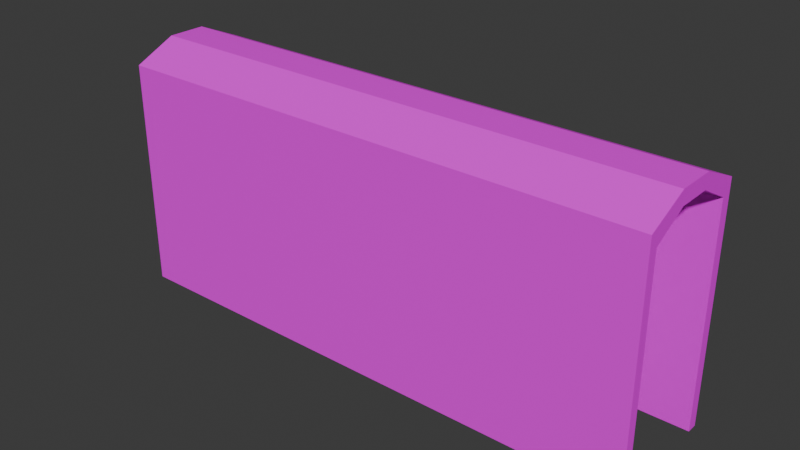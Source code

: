 # Source: WalkwayThruHouseWTrim.blend  (saved by Blender 4.0.36; exported with 4.5.12 LTS)
import bpy
from mathutils import Matrix  # noqa: F401  (used for matrix-valued properties, if any)

bpy.ops.wm.read_factory_settings(use_empty=True)
scene = bpy.context.scene
scene.name = 'Scene'

# ---- collections
col_collection = bpy.data.collections.new('Collection'); scene.collection.children.link(col_collection)

# ---- images (referenced by path relative to the original .blend; pixels are not part of the script)
import os
ASSET_DIR = os.environ.get("B2B_ASSET_DIR", "")  # directory of the original .blend (textures are referenced by path, not embedded)
HERE = os.path.dirname(os.path.abspath(__file__))  # packed textures are extracted next to this script under _unpacked/

def load_image(name, relpath, width, height, colorspace="sRGB"):
    """Load a texture the original file referenced (path relative to the .blend, or extracted next to this script)."""
    p = next((c for c in (os.path.join(HERE, relpath), os.path.join(ASSET_DIR, relpath)) if relpath and os.path.exists(c)), "")
    if p:
        img = bpy.data.images.load(p, check_existing=True)
        img.name = name
    else:  # same state as the original file: an image datablock whose file is absent (Cycles renders it pink)
        img = bpy.data.images.new(name, width, height)
        img.source = "FILE"
        img.filepath = "//" + (relpath or name)
    img.colorspace_settings.name = colorspace
    return img
img_coloratlas1_png = load_image('ColorAtlas1.png', 'ColorAtlas1.png', 1024, 1024, 'sRGB')

# ---- materials (node trees are filled in below, after node groups)
mat_material_001 = bpy.data.materials.new('Material.001')
mat_material_001.use_transparent_shadow = False

# ---- material node trees
mat_material_001.use_nodes = True; mat_material_001.node_tree.nodes.clear()
_N = mat_material_001.node_tree.nodes; _L = mat_material_001.node_tree.links
n0 = _N.new('ShaderNodeBsdfPrincipled'); n0.name = 'Principled BSDF'; n0.location = (10, 300)
n0.inputs[3].default_value = 1.45
n1 = _N.new('ShaderNodeOutputMaterial'); n1.name = 'Material Output'; n1.location = (300, 300)
n2 = _N.new('ShaderNodeTexImage'); n2.name = 'Image Texture'; n2.location = (-280, 275)
n2.image = img_coloratlas1_png
_L.new(n0.outputs[0], n1.inputs[0])
_L.new(n2.outputs[0], n0.inputs[0])
n1.is_active_output = True

# ---- world
world_world = bpy.data.worlds.new('World'); scene.world = world_world
world_world.use_nodes = True; world_world.node_tree.nodes.clear()
_N = world_world.node_tree.nodes; _L = world_world.node_tree.links
n0 = _N.new('ShaderNodeOutputWorld'); n0.name = 'World Output'; n0.location = (300, 300)
n1 = _N.new('ShaderNodeBackground'); n1.name = 'Background'; n1.location = (10, 300)
n1.inputs[0].default_value = (0.05088, 0.05088, 0.05088, 1.0)
_L.new(n1.outputs[0], n0.inputs[0])
n0.is_active_output = True
world_world.color = (0.05088, 0.05088, 0.05088)
world_world.use_sun_shadow = False
world_world.sun_shadow_jitter_overblur = 0.0

# ---- meshes
me_cube_001 = bpy.data.meshes.new('Cube.001')
me_cube_001.from_pydata([(-0.6646, -0.893, 0.9465), (-1.0, 1.076, 0.09507), (-0.6646, 0.893, 0.9465), (-0.6646, -0.2977, 1.019), (-0.6646, 0.2977, 1.019), (1.0, -0.893, 0.9465), (1.0, -0.3333, 1.014), (1.0, -0.893, 0.09507), (1.0, 0.893, 0.09507), (1.0, 0.893, 0.9465), (1.0, 0.3333, 1.014), (1.0, -0.2977, 1.019), (1.0, 0.2977, 1.019), (-1.0, 0.893, 0.9465), (-1.0, 0.3333, 1.014), (-1.0, 0.893, 0.09507), (-1.0, -0.893, 0.09507), (-1.0, -0.893, 0.9465), (-1.0, -0.3333, 1.014), (-1.0, -0.2977, 1.019), (-1.0, 0.2977, 1.019), (0.9566, -1.06, 0.09507), (0.9566, 1.076, 0.09507), (0.9566, 1.076, 1.0), (0.9566, -0.893, 0.09507), (0.9566, -1.06, 1.0), (0.9566, 0.893, 0.09507), (0.9566, -0.3333, 1.075), (0.9566, 0.3333, 1.075), (-0.9522, -0.893, 0.09507), (-0.9522, 0.893, 0.09507), (-0.9522, -1.06, 0.09507), (-0.9522, 1.076, 0.09507), (-0.9522, 1.076, 1.0), (-0.9522, -1.06, 1.0), (-0.9522, -0.3333, 1.075), (-0.9522, 0.3333, 1.075)], [], [(30, 15, 1, 32), (2, 13, 15, 30, 26, 8, 9), (0, 5, 7, 24, 29, 16, 17), (3, 11, 6, 5), (5, 0, 3), (2, 9, 10, 12), (12, 4, 2), (4, 12, 11, 3, 19, 20), (19, 3, 0, 17, 18), (4, 20, 14, 13, 2), (32, 33, 23, 22), (26, 30, 32, 22), (28, 36, 35, 27), (23, 33, 36, 28), (27, 35, 34, 25), (24, 21, 31, 29), (21, 25, 34, 31)])
_uv = me_cube_001.uv_layers.new(name='UVMap')
_uv.uv.foreach_set('vector', [0.344, 0.3362, 0.344, 0.3352, 0.3476, 0.3352, 0.3476, 0.3362, 0.3088, 0.3812, 0.3088, 0.3746, 0.3256, 0.3746, 0.3256, 0.3755, 0.3256, 0.413, 0.3256, 0.4139, 0.3088, 0.4139, 0.3256, 0.4073, 0.3256, 0.3746, 0.3423, 0.3746, 0.3423, 0.3754, 0.3423, 0.413, 0.3423, 0.4139, 0.3256, 0.4139, 0.3206, 0.3418, 0.3206, 0.3746, 0.3199, 0.3746, 0.3088, 0.3746, 0.3088, 0.3746, 0.3088, 0.3418, 0.3206, 0.3418, 0.344, 0.3418, 0.344, 0.3746, 0.333, 0.3746, 0.3323, 0.3746, 0.3323, 0.3746, 0.3323, 0.3418, 0.344, 0.3418, 0.3323, 0.3418, 0.3323, 0.3746, 0.3206, 0.3746, 0.3206, 0.3418, 0.3206, 0.3352, 0.3323, 0.3352, 0.3206, 0.3352, 0.3206, 0.3418, 0.3088, 0.3418, 0.3088, 0.3352, 0.3199, 0.3352, 0.3323, 0.3418, 0.3323, 0.3352, 0.333, 0.3352, 0.344, 0.3352, 0.344, 0.3418, 0.2891, 0.4148, 0.2713, 0.4148, 0.2713, 0.3772, 0.2891, 0.3772, 0.344, 0.3737, 0.344, 0.3362, 0.3476, 0.3362, 0.3476, 0.3737, 0.2713, 0.3498, 0.3088, 0.3498, 0.3088, 0.3629, 0.2713, 0.3629, 0.2713, 0.3352, 0.3088, 0.3352, 0.3088, 0.3498, 0.2713, 0.3498, 0.2713, 0.3629, 0.3088, 0.3629, 0.3088, 0.3772, 0.2713, 0.3772, 0.3473, 0.4112, 0.344, 0.4112, 0.344, 0.3737, 0.3473, 0.3737, 0.3069, 0.4148, 0.2891, 0.4148, 0.2891, 0.3772, 0.3069, 0.3772])
_uv.active_render = True
_uv = me_cube_001.uv_layers.new(name='UVLightMap')
_uv.uv.foreach_set('vector', [0.344, 0.3362, 0.344, 0.3352, 0.3476, 0.3352, 0.3476, 0.3362, 0.3088, 0.3812, 0.3088, 0.3746, 0.3256, 0.3746, 0.3256, 0.3755, 0.3256, 0.413, 0.3256, 0.4139, 0.3088, 0.4139, 0.3256, 0.4073, 0.3256, 0.3746, 0.3423, 0.3746, 0.3423, 0.3754, 0.3423, 0.413, 0.3423, 0.4139, 0.3256, 0.4139, 0.3206, 0.3418, 0.3206, 0.3746, 0.3199, 0.3746, 0.3088, 0.3746, 0.3088, 0.3746, 0.3088, 0.3418, 0.3206, 0.3418, 0.344, 0.3418, 0.344, 0.3746, 0.333, 0.3746, 0.3323, 0.3746, 0.3323, 0.3746, 0.3323, 0.3418, 0.344, 0.3418, 0.3323, 0.3418, 0.3323, 0.3746, 0.3206, 0.3746, 0.3206, 0.3418, 0.3206, 0.3352, 0.3323, 0.3352, 0.3206, 0.3352, 0.3206, 0.3418, 0.3088, 0.3418, 0.3088, 0.3352, 0.3199, 0.3352, 0.3323, 0.3418, 0.3323, 0.3352, 0.333, 0.3352, 0.344, 0.3352, 0.344, 0.3418, 0.2891, 0.4148, 0.2713, 0.4148, 0.2713, 0.3772, 0.2891, 0.3772, 0.344, 0.3737, 0.344, 0.3362, 0.3476, 0.3362, 0.3476, 0.3737, 0.2713, 0.3498, 0.3088, 0.3498, 0.3088, 0.3629, 0.2713, 0.3629, 0.2713, 0.3352, 0.3088, 0.3352, 0.3088, 0.3498, 0.2713, 0.3498, 0.2713, 0.3629, 0.3088, 0.3629, 0.3088, 0.3772, 0.2713, 0.3772, 0.3473, 0.4112, 0.344, 0.4112, 0.344, 0.3737, 0.3473, 0.3737, 0.3069, 0.4148, 0.2891, 0.4148, 0.2891, 0.3772, 0.3069, 0.3772])
me_cube_001.materials.append(mat_material_001)
me_cube_001.update()
me_cube_002 = bpy.data.meshes.new('Cube.002')
me_cube_002.from_pydata([(-1.0, -1.06, 0.09507), (-1.0, -1.06, 1.0), (-1.0, 1.076, 0.09507), (-1.0, 1.076, 1.0), (1.0, -1.06, 0.09507), (1.0, -1.06, 1.0), (1.0, 1.076, 0.09507), (1.0, 1.076, 1.0), (-1.0, -0.3333, 1.075), (-1.0, 0.3333, 1.075), (1.0, 0.3333, 1.075), (1.0, -0.3333, 1.075), (1.0, -0.893, 0.9465), (1.0, -0.3333, 1.014), (1.0, -0.893, 0.09507), (1.0, 0.893, 0.09507), (1.0, 0.893, 0.9465), (1.0, 0.3333, 1.014), (1.0, -0.2977, 1.019), (1.0, 0.2977, 1.019), (-1.0, 0.893, 0.9465), (-1.0, 0.3333, 1.014), (-1.0, 0.893, 0.09507), (-1.0, -0.893, 0.09507), (-1.0, -0.893, 0.9465), (-1.0, -0.3333, 1.014), (-1.0, -0.2977, 1.019), (-1.0, 0.2977, 1.019), (0.9566, -1.06, 0.09507), (0.9566, 1.076, 0.09507), (0.9566, 1.076, 1.0), (0.9566, -0.893, 0.09507), (0.9566, -1.06, 1.0), (0.9566, 0.893, 0.09507), (0.9566, -0.3333, 1.075), (0.9566, 0.3333, 1.075), (-0.9522, -0.893, 0.09507), (-0.9522, -1.06, 0.09507), (-0.9522, 1.076, 0.09507), (-0.9522, 1.076, 1.0), (-0.9522, -1.06, 1.0), (-0.9522, -0.3333, 1.075), (-0.9522, 0.3333, 1.075)], [], [(9, 3, 2, 22, 20, 21), (29, 30, 7, 6), (12, 13, 11, 5, 4, 14), (37, 40, 1, 0), (36, 37, 0, 23), (41, 8, 1, 40), (39, 3, 9, 42), (42, 9, 8, 41), (15, 6, 7, 10, 17, 16), (19, 17, 10, 11, 13, 18), (0, 1, 8, 25, 24, 23), (26, 25, 8, 9, 21, 27), (15, 33, 29, 6), (10, 35, 34, 11), (7, 30, 35, 10), (11, 34, 32, 5), (14, 4, 28, 31), (4, 5, 32, 28), (2, 3, 39, 38)])
_uv = me_cube_002.uv_layers.new(name='UVMap')
_uv.uv.foreach_set('vector', [0.2475, 0.6768, 0.2504, 0.6481, 0.2853, 0.6481, 0.2853, 0.6552, 0.2525, 0.6552, 0.2499, 0.6768, 0.3285, 0.683, 0.3285, 0.6481, 0.3301, 0.6481, 0.3301, 0.683, 0.2903, 0.6546, 0.2877, 0.6761, 0.2853, 0.6761, 0.2882, 0.6481, 0.3231, 0.6481, 0.3231, 0.6546, 0.3266, 0.683, 0.3266, 0.6481, 0.3285, 0.6481, 0.3285, 0.683, 0.3283, 0.7243, 0.3283, 0.7179, 0.3301, 0.7179, 0.3301, 0.7243, 0.3231, 0.7024, 0.325, 0.7024, 0.325, 0.7305, 0.3231, 0.7305, 0.3231, 0.6481, 0.325, 0.6481, 0.325, 0.6768, 0.3231, 0.6768, 0.3231, 0.6768, 0.325, 0.6768, 0.325, 0.7024, 0.3231, 0.7024, 0.3231, 0.7234, 0.3231, 0.7305, 0.2882, 0.7305, 0.2853, 0.7018, 0.2877, 0.7018, 0.2903, 0.7234, 0.2875, 0.7005, 0.2877, 0.7018, 0.2853, 0.7018, 0.2853, 0.6761, 0.2877, 0.6761, 0.2875, 0.6775, 0.2853, 0.7305, 0.2504, 0.7305, 0.2475, 0.7024, 0.2499, 0.7024, 0.2525, 0.724, 0.2853, 0.724, 0.2497, 0.7011, 0.2499, 0.7024, 0.2475, 0.7024, 0.2475, 0.6768, 0.2499, 0.6768, 0.2497, 0.6781, 0.3266, 0.7179, 0.3283, 0.7179, 0.3283, 0.7249, 0.3266, 0.7249, 0.325, 0.6768, 0.3266, 0.6768, 0.3266, 0.7024, 0.325, 0.7024, 0.325, 0.6481, 0.3266, 0.6481, 0.3266, 0.6768, 0.325, 0.6768, 0.325, 0.7024, 0.3266, 0.7024, 0.3266, 0.7305, 0.325, 0.7305, 0.3283, 0.7308, 0.3283, 0.7243, 0.33, 0.7243, 0.33, 0.7308, 0.3285, 0.7179, 0.3285, 0.683, 0.3301, 0.683, 0.3301, 0.7179, 0.3266, 0.7179, 0.3266, 0.683, 0.3285, 0.683, 0.3285, 0.7179])
_uv.active_render = True
_uv = me_cube_002.uv_layers.new(name='UVLightMap')
_uv.uv.foreach_set('vector', [0.2475, 0.6768, 0.2504, 0.6481, 0.2853, 0.6481, 0.2853, 0.6552, 0.2525, 0.6552, 0.2499, 0.6768, 0.3285, 0.683, 0.3285, 0.6481, 0.3301, 0.6481, 0.3301, 0.683, 0.2903, 0.6546, 0.2877, 0.6761, 0.2853, 0.6761, 0.2882, 0.6481, 0.3231, 0.6481, 0.3231, 0.6546, 0.3266, 0.683, 0.3266, 0.6481, 0.3285, 0.6481, 0.3285, 0.683, 0.3283, 0.7243, 0.3283, 0.7179, 0.3301, 0.7179, 0.3301, 0.7243, 0.3231, 0.7024, 0.325, 0.7024, 0.325, 0.7305, 0.3231, 0.7305, 0.3231, 0.6481, 0.325, 0.6481, 0.325, 0.6768, 0.3231, 0.6768, 0.3231, 0.6768, 0.325, 0.6768, 0.325, 0.7024, 0.3231, 0.7024, 0.3231, 0.7234, 0.3231, 0.7305, 0.2882, 0.7305, 0.2853, 0.7018, 0.2877, 0.7018, 0.2903, 0.7234, 0.2875, 0.7005, 0.2877, 0.7018, 0.2853, 0.7018, 0.2853, 0.6761, 0.2877, 0.6761, 0.2875, 0.6775, 0.2853, 0.7305, 0.2504, 0.7305, 0.2475, 0.7024, 0.2499, 0.7024, 0.2525, 0.724, 0.2853, 0.724, 0.2497, 0.7011, 0.2499, 0.7024, 0.2475, 0.7024, 0.2475, 0.6768, 0.2499, 0.6768, 0.2497, 0.6781, 0.3266, 0.7179, 0.3283, 0.7179, 0.3283, 0.7249, 0.3266, 0.7249, 0.325, 0.6768, 0.3266, 0.6768, 0.3266, 0.7024, 0.325, 0.7024, 0.325, 0.6481, 0.3266, 0.6481, 0.3266, 0.6768, 0.325, 0.6768, 0.325, 0.7024, 0.3266, 0.7024, 0.3266, 0.7305, 0.325, 0.7305, 0.3283, 0.7308, 0.3283, 0.7243, 0.33, 0.7243, 0.33, 0.7308, 0.3285, 0.7179, 0.3285, 0.683, 0.3301, 0.683, 0.3301, 0.7179, 0.3266, 0.7179, 0.3266, 0.683, 0.3285, 0.683, 0.3285, 0.7179])
me_cube_002.materials.append(mat_material_001)
me_cube_002.update()

# ---- objects
ob_walkway_thru_house = bpy.data.objects.new('Walkway Thru House', me_cube_001)
ob_trim = bpy.data.objects.new('Trim', me_cube_002)

# ---- transforms, parenting, visibility, modifiers, constraints
ob_walkway_thru_house.location = (-2.417, 0.4465, -0.4958)
ob_walkway_thru_house.scale = (4.703, 1.0, 4.413)
ob_trim.location = (-2.417, 0.4465, -0.4958)
ob_trim.scale = (4.703, 1.0, 4.413)

# ---- collection membership
col_collection.objects.link(ob_walkway_thru_house)
col_collection.objects.link(ob_trim)

# ---- scene / render settings (as saved in the file)
scene.frame_start = 1; scene.frame_end = 250; scene.frame_set(1)
scene.render.engine = 'BLENDER_EEVEE_NEXT'
scene.cycles.sampling_pattern = 'TABULATED_SOBOL'
bpy.context.view_layer.update()

# ---- added for rendering (the .blend has no active camera and no usable light): camera, sun
cam_auto = bpy.data.cameras.new('AutoCamera')
cam_auto.lens = 50.0
cam_auto.sensor_width = 36.0
cam_auto.clip_end = 1000.0
ob_auto_camera = bpy.data.objects.new('AutoCamera', cam_auto)
scene.collection.objects.link(ob_auto_camera)
ob_auto_camera.location = (7.36318, -11.2821, 9.91103)
ob_auto_camera.rotation_euler = (1.09748, -7.21219e-08, 0.694738)
scene.camera = ob_auto_camera
light_auto_sun = bpy.data.lights.new('AutoSun', 'SUN')
light_auto_sun.energy = 3.0
light_auto_sun.angle = 0.0523599
ob_auto_sun = bpy.data.objects.new('AutoSun', light_auto_sun)
scene.collection.objects.link(ob_auto_sun)
ob_auto_sun.rotation_euler = (0.872665, 0.174533, 0.523599)
bpy.context.view_layer.update()
